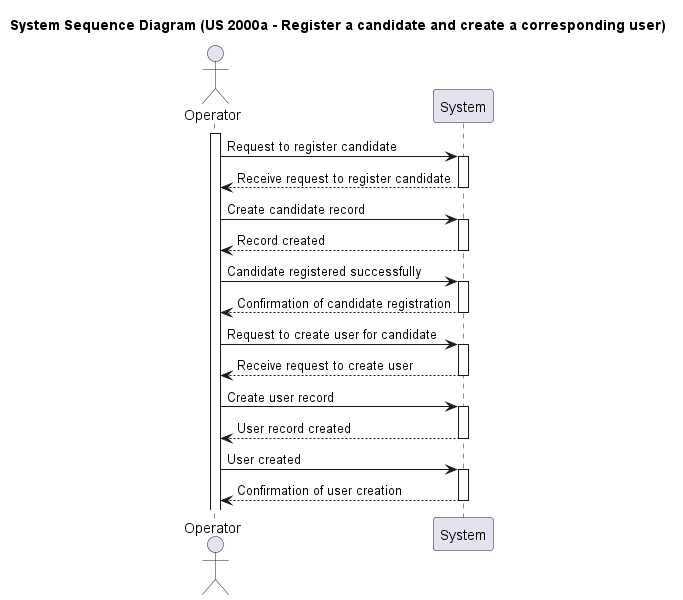

The diagram above was rendered by PlantUML. Its source (embedded in the PNG):
@startuml
title System Sequence Diagram (US 2000a - Register a candidate and create a corresponding user)

actor Operator as Operator
participant System as "System"

activate Operator
Operator -> System: Request to register candidate
activate System
System --> Operator: Receive request to register candidate
deactivate System
Operator -> System: Create candidate record
activate System
System --> Operator: Record created
deactivate System
Operator -> System: Candidate registered successfully
activate System
System --> Operator: Confirmation of candidate registration
deactivate System
Operator -> System: Request to create user for candidate
activate System
System --> Operator: Receive request to create user
deactivate System
Operator -> System: Create user record
activate System
System --> Operator: User record created
deactivate System
Operator -> System: User created
activate System
System --> Operator: Confirmation of user creation
deactivate System

@enduml